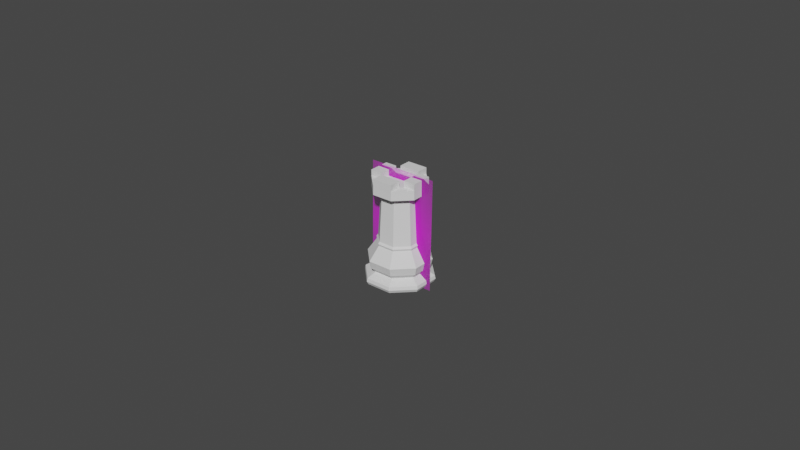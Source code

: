 # Source: rook.blend  (saved by Blender 2.91.10; exported with 4.5.12 LTS)
import bpy
from mathutils import Matrix  # noqa: F401  (used for matrix-valued properties, if any)

bpy.ops.wm.read_factory_settings(use_empty=True)
scene = bpy.context.scene
scene.name = 'Scene'

# ---- collections
col_collection = bpy.data.collections.new('Collection'); scene.collection.children.link(col_collection)

# ---- images (referenced by path relative to the original .blend; pixels are not part of the script)
import os
ASSET_DIR = os.environ.get("B2B_ASSET_DIR", "")  # directory of the original .blend (textures are referenced by path, not embedded)
HERE = os.path.dirname(os.path.abspath(__file__))  # packed textures are extracted next to this script under _unpacked/

def load_image(name, relpath, width, height, colorspace="sRGB"):
    """Load a texture the original file referenced (path relative to the .blend, or extracted next to this script)."""
    p = next((c for c in (os.path.join(HERE, relpath), os.path.join(ASSET_DIR, relpath)) if relpath and os.path.exists(c)), "")
    if p:
        img = bpy.data.images.load(p, check_existing=True)
        img.name = name
    else:  # same state as the original file: an image datablock whose file is absent (Cycles renders it pink)
        img = bpy.data.images.new(name, width, height)
        img.source = "FILE"
        img.filepath = "//" + (relpath or name)
    img.colorspace_settings.name = colorspace
    return img
img_rookref_png = load_image('rookRef.png', 'rookRef.png', 1024, 1024, 'sRGB')

# ---- materials (node trees are filled in below, after node groups)
mat_pawn = bpy.data.materials.new('pawn')
mat_pawn.surface_render_method = 'BLENDED'
mat_pawn.blend_method = 'BLEND'
mat_pawn.use_transparent_shadow = False

# ---- material node trees
mat_pawn.use_nodes = True; mat_pawn.node_tree.nodes.clear()
_N = mat_pawn.node_tree.nodes; _L = mat_pawn.node_tree.links
n0 = _N.new('ShaderNodeBsdfPrincipled'); n0.name = 'Principled BSDF'; n0.location = (0, 300)
n0.distribution = 'GGX'
n0.subsurface_method = 'BURLEY'
n0.inputs[3].default_value = 1.45
n0.inputs[27].default_value = (0.0, 0.0, 0.0, 1.0)
n0.inputs[28].default_value = 1.0
n1 = _N.new('ShaderNodeOutputMaterial'); n1.name = 'Material Output'; n1.location = (300, 300)
n2 = _N.new('ShaderNodeTexImage'); n2.name = 'Image Texture'; n2.location = (-200, 300)
n2.image = img_rookref_png
n2.extension = 'CLIP'
_L.new(n2.outputs[0], n0.inputs[0])
_L.new(n2.outputs[1], n0.inputs[4])
_L.new(n0.outputs[0], n1.inputs[0])
n1.is_active_output = True

# ---- world
world_world = bpy.data.worlds.new('World'); scene.world = world_world
world_world.use_nodes = True; world_world.node_tree.nodes.clear()
_N = world_world.node_tree.nodes; _L = world_world.node_tree.links
n0 = _N.new('ShaderNodeOutputWorld'); n0.name = 'World Output'; n0.location = (300, 300)
n1 = _N.new('ShaderNodeBackground'); n1.name = 'Background'; n1.location = (10, 300)
n1.inputs[0].default_value = (0.05088, 0.05088, 0.05088, 1.0)
_L.new(n1.outputs[0], n0.inputs[0])
n0.is_active_output = True
world_world.color = (0.05088, 0.05088, 0.05088)
world_world.use_sun_shadow = False
world_world.sun_shadow_jitter_overblur = 0.0

# ---- meshes
me_pawn = bpy.data.meshes.new('pawn')
me_pawn.from_pydata([(-0.01544, 1.553e-05, 0.0), (0.01544, 1.553e-05, 0.0), (-0.01544, 0.05003, 0.0), (0.01544, 0.05003, 0.0)], [], [(0, 1, 3, 2)])
_uv = me_pawn.uv_layers.new(name='UVMap')
_uv.uv.foreach_set('vector', [0.0, 0.0, 1.0, 0.0, 1.0, 1.0, 0.0, 1.0])
me_pawn.materials.append(mat_pawn)
me_pawn.use_remesh_fix_poles = True
me_pawn.use_remesh_preserve_attributes = False
me_pawn.use_mirror_vertex_groups = False
me_pawn.update()
me_cylinder = bpy.data.meshes.new('Cylinder')
me_cylinder.from_pydata([(1.564e-11, 0.01141, 0.02289), (0.008068, 0.008068, 0.02289), (0.01141, -7.049e-10, 0.02289), (0.008068, -0.008068, 0.02289), (-9.818e-10, -0.01141, 0.02289), (-0.008068, -0.008068, 0.02289), (-0.01141, -7.014e-11, 0.02289), (-0.008068, 0.008068, 0.02289), (4.899e-11, 0.01704, 0.01308), (2.508e-12, 0.01598, 0.008733), (0.0113, 0.0113, 0.008733), (0.01205, 0.01205, 0.01308), (0.01598, -9.951e-10, 0.008733), (0.01704, -1.049e-09, 0.01308), (0.0113, -0.0113, 0.008733), (0.01205, -0.01205, 0.01308), (-1.395e-09, -0.01598, 0.008733), (-1.427e-09, -0.01704, 0.01308), (-0.0113, -0.0113, 0.008733), (-0.01205, -0.01205, 0.01308), (-0.01598, -9.751e-11, 0.008733), (-0.01704, -9.742e-11, 0.01308), (-0.0113, 0.0113, 0.008733), (-0.01205, 0.01205, 0.01308), (-2.074e-10, 0.01384, 0.006408), (0.009783, 0.009783, 0.006408), (0.01384, -7.177e-10, 0.006408), (0.009783, -0.009783, 0.006408), (-1.04e-09, -0.01384, 0.006408), (-0.009783, -0.009783, 0.006408), (-0.01384, -2.607e-10, 0.006408), (-0.009783, 0.009783, 0.006408), (0.01294, 0.01294, 0.003626), (0.01321, 0.01321, 0.001823), (0.01831, -1.139e-09, 0.003626), (0.01868, -1.161e-09, 0.001823), (0.01294, -0.01294, 0.003626), (0.01321, -0.01321, 0.001823), (-1.601e-09, -0.01831, 0.003626), (-1.633e-09, -0.01868, 0.001823), (-0.01294, -0.01294, 0.003626), (-0.01321, -0.01321, 0.001823), (-0.01831, -1.201e-10, 0.003626), (-0.01868, -1.219e-10, 0.001823), (-0.01294, 0.01294, 0.003626), (-0.01321, 0.01321, 0.001823), (0.0, 0.01868, 0.001823), (0.0, 0.01831, 0.003626), (6.082e-11, 0.01783, 0.0001541), (0.01261, 0.01261, 0.0001541), (0.01783, -9.911e-10, 0.0001541), (0.01261, -0.01261, 0.0001541), (-1.567e-09, -0.01783, 0.0001541), (-0.01261, -0.01261, 0.0001541), (-0.01783, 5.613e-11, 0.0001541), (-0.01261, 0.01261, 0.0001541), (2.549e-12, 0.01187, 0.02069), (0.008395, 0.008395, 0.02069), (0.01187, -7.377e-10, 0.02069), (0.008395, -0.008395, 0.02069), (-1.035e-09, -0.01187, 0.02069), (-0.008395, -0.008395, 0.02069), (-0.01187, -7.714e-11, 0.02069), (-0.008395, 0.008395, 0.02069), (-4.512e-11, 0.009719, 0.05301), (0.009719, -5.859e-10, 0.05301), (0.006873, -0.006873, 0.05301), (-0.009719, -4.514e-11, 0.05301), (-0.008706, 0.008706, 0.02179), (3.809e-11, 0.01231, 0.02179), (0.008706, 0.008706, 0.02179), (0.01231, -7.894e-10, 0.02179), (0.008706, -0.008706, 0.02179), (-1.038e-09, -0.01231, 0.02179), (-0.008706, -0.008706, 0.02179), (-0.01231, -1.044e-10, 0.02179), (3.346e-10, 0.01458, 0.05301), (0.01031, 0.01031, 0.05301), (0.01458, -9.387e-10, 0.05301), (0.01031, -0.01031, 0.05301), (-9.399e-10, -0.01458, 0.05301), (-0.01031, -0.01031, 0.05301), (-0.01458, -1.276e-10, 0.05301), (-0.01031, 0.01031, 0.05301), (0.004443, -0.007879, 0.05301), (0.008713, 0.00243, 0.05301), (0.006873, -0.006873, 0.05817), (0.009719, -5.859e-10, 0.05817), (0.01031, -0.01031, 0.05817), (0.01458, -9.387e-10, 0.05817), (0.004443, -0.007879, 0.05817), (0.008713, 0.00243, 0.05817), (0.00243, -0.008713, 0.05301), (-0.007879, -0.004443, 0.05301), (-0.008713, -0.00243, 0.05301), (-0.004443, 0.007879, 0.05301), (-0.00243, 0.008713, 0.05301), (0.007879, 0.004443, 0.05301), (0.006873, 0.006873, 0.05817), (-4.512e-11, 0.009719, 0.05817), (-0.006873, -0.006873, 0.05817), (-8.948e-10, -0.009719, 0.05817), (-0.006873, 0.006873, 0.05817), (-0.009719, -4.514e-11, 0.05817), (0.01031, 0.01031, 0.05817), (3.346e-10, 0.01458, 0.05817), (-0.01031, -0.01031, 0.05817), (-9.399e-10, -0.01458, 0.05817), (-0.01031, 0.01031, 0.05817), (-0.01458, -1.276e-10, 0.05817), (0.00243, -0.008713, 0.05817), (-0.007879, -0.004443, 0.05817), (-0.008713, -0.00243, 0.05817), (-0.004443, 0.007879, 0.05817), (-0.00243, 0.008713, 0.05817), (0.007879, 0.004443, 0.05817), (-0.006903, 0.006903, 0.05226), (-0.009762, -4.576e-11, 0.05226), (-0.006903, -0.006903, 0.05226), (-8.97e-10, -0.009762, 0.05226), (0.006903, -0.006903, 0.05226), (0.009762, -5.889e-10, 0.05226), (0.006903, 0.006903, 0.05226), (-4.36e-11, 0.009762, 0.05226), (0.006873, 0.006873, 0.05301), (-8.948e-10, -0.009719, 0.05301), (-0.006873, -0.006873, 0.05301), (-0.006873, 0.006873, 0.05301), (-0.009762, -4.576e-11, 0.04968), (-8.97e-10, -0.009762, 0.04968), (0.009762, -5.889e-10, 0.04968), (-4.36e-11, 0.009762, 0.04968), (-0.006903, 0.006903, 0.04968), (-0.006903, -0.006903, 0.04968), (0.006903, -0.006903, 0.04968), (0.006903, 0.006903, 0.04968), (-0.01464, -1.819e-10, 0.04968), (-1.072e-09, -0.01464, 0.04968), (0.01464, -9.966e-10, 0.04968), (2.08e-10, 0.01464, 0.04968), (-0.01035, 0.01035, 0.04968), (-0.01035, -0.01035, 0.04968), (0.01035, -0.01035, 0.04968), (0.01035, 0.01035, 0.04968), (0.006873, 0.006873, 0.05473), (3.186e-10, 0.009719, 0.05473), (0.009719, -5.859e-10, 0.05473), (0.006873, -0.006873, 0.05473), (-5.311e-10, -0.009719, 0.05473), (-0.006873, -0.006873, 0.05473), (-0.009719, -4.514e-11, 0.05473), (-0.006873, 0.006873, 0.05473), (0.01031, -0.01031, 0.05473), (0.004443, -0.007879, 0.05473), (0.01458, -9.387e-10, 0.05473), (0.008713, 0.00243, 0.05473), (-9.399e-10, -0.01458, 0.05473), (0.00243, -0.008713, 0.05473), (-0.01031, -0.01031, 0.05473), (-0.007879, -0.004443, 0.05473), (-0.01458, -1.276e-10, 0.05473), (-0.008713, -0.00243, 0.05473), (-0.01031, 0.01031, 0.05473), (-0.004443, 0.007879, 0.05473), (3.346e-10, 0.01458, 0.05473), (-0.00243, 0.008713, 0.05473), (0.01031, 0.01031, 0.05473), (0.007879, 0.004443, 0.05473)], [], [(70, 1, 2, 71), (69, 0, 1, 70), (75, 6, 7, 68), (74, 5, 6, 75), (73, 4, 5, 74), (72, 3, 4, 73), (12, 26, 25, 10), (14, 27, 26, 12), (16, 28, 27, 14), (18, 29, 28, 16), (20, 30, 29, 18), (22, 31, 30, 20), (9, 24, 31, 22), (71, 2, 3, 72), (10, 25, 24, 9), (63, 23, 21, 62), (23, 8, 9, 22), (62, 21, 19, 61), (21, 23, 22, 20), (61, 19, 17, 60), (19, 21, 20, 18), (60, 17, 15, 59), (17, 19, 18, 16), (59, 15, 13, 58), (15, 17, 16, 14), (58, 13, 11, 57), (13, 15, 14, 12), (57, 11, 8, 56), (11, 13, 12, 10), (8, 11, 10, 9), (25, 32, 47, 24), (47, 32, 33, 46), (26, 34, 32, 25), (32, 34, 35, 33), (27, 36, 34, 26), (34, 36, 37, 35), (28, 38, 36, 27), (36, 38, 39, 37), (29, 40, 38, 28), (38, 40, 41, 39), (30, 42, 40, 29), (40, 42, 43, 41), (31, 44, 42, 30), (42, 44, 45, 43), (24, 47, 44, 31), (44, 47, 46, 45), (48, 46, 33, 49), (33, 35, 50, 49), (50, 35, 37, 51), (37, 39, 52, 51), (39, 41, 53, 52), (41, 43, 54, 53), (43, 45, 55, 54), (45, 46, 48, 55), (48, 49, 50, 51, 52, 53, 54, 55), (68, 7, 0, 69), (56, 8, 23, 63), (117, 118, 133, 128), (119, 120, 134, 129), (121, 122, 135, 130), (116, 117, 128, 132), (63, 68, 69, 56), (58, 71, 72, 59), (59, 72, 73, 60), (60, 73, 74, 61), (61, 74, 75, 62), (62, 75, 68, 63), (56, 69, 70, 57), (57, 70, 71, 58), (126, 125, 148, 149), (126, 93, 92, 125), (125, 126, 100, 101), (79, 78, 89, 88), (82, 94, 112, 109), (65, 66, 86, 87), (91, 85, 84, 90), (87, 86, 88, 89), (88, 86, 90), (87, 89, 91), (84, 79, 88, 90), (87, 91, 90, 86), (78, 85, 91, 89), (78, 79, 84, 85), (112, 94, 95, 113), (93, 81, 106, 111), (77, 76, 105, 104), (103, 112, 113, 102), (80, 92, 110, 107), (114, 96, 97, 115), (103, 102, 108, 109), (101, 100, 106, 107), (99, 98, 104, 105), (99, 105, 114), (104, 98, 115), (108, 102, 113), (103, 109, 112), (106, 100, 111), (101, 107, 110), (81, 80, 107, 106), (95, 83, 108, 113), (111, 100, 101, 110), (83, 82, 109, 108), (76, 96, 114, 105), (67, 127, 102, 103), (97, 77, 104, 115), (64, 124, 98, 99), (99, 114, 115, 98), (81, 93, 92, 80), (83, 95, 94, 82), (77, 97, 96, 76), (2, 1, 122, 121), (4, 3, 120, 119), (6, 5, 118, 117), (0, 7, 116, 123), (1, 0, 123, 122), (3, 2, 121, 120), (5, 4, 119, 118), (7, 6, 117, 116), (132, 128, 67, 127), (133, 129, 125, 126), (134, 130, 65, 66), (135, 131, 64, 124), (131, 132, 127, 64), (128, 133, 126, 67), (129, 134, 66, 125), (130, 135, 124, 65), (123, 116, 132, 131), (122, 123, 131, 135), (120, 121, 130, 134), (118, 119, 129, 133), (133, 129, 137, 141), (135, 131, 139, 143), (133, 128, 136, 141), (135, 130, 138, 143), (128, 132, 140, 136), (134, 130, 138, 142), (131, 132, 140, 139), (134, 129, 137, 142), (96, 95, 163, 165), (95, 83, 162, 163), (82, 94, 161, 160), (139, 140, 83, 162, 164, 76), (136, 140, 83, 82), (143, 139, 76, 77), (80, 156, 152, 79, 142, 137), (138, 142, 79, 78), (82, 160, 158, 81, 141, 136), (137, 141, 81, 80), (144, 145, 151, 150, 149, 148, 147, 146), (66, 65, 146, 147), (124, 64, 145, 144), (64, 127, 151, 145), (67, 126, 149, 150), (125, 66, 147, 148), (65, 124, 144, 146), (127, 67, 150, 151), (166, 154, 155, 167), (152, 156, 157, 153), (158, 160, 161, 159), (162, 164, 165, 163), (76, 96, 165, 164), (97, 77, 166, 167), (85, 97, 167, 155), (84, 79, 152, 153), (78, 85, 155, 154), (92, 84, 153, 157), (80, 92, 157, 156), (93, 81, 158, 159), (94, 93, 159, 161), (78, 154, 166, 77, 143, 138), (94, 67, 127, 95), (96, 64, 124, 97), (85, 65, 66, 84), (93, 111, 110, 92)])
_uv = me_cylinder.uv_layers.new(name='UVMap')
_uv.uv.foreach_set('vector', [0.875, 0.9728, 0.875, 1.0, 0.75, 1.0, 0.75, 0.9728, 1.0, 0.9728, 1.0, 1.0, 0.875, 1.0, 0.875, 0.9728, 0.25, 0.9728, 0.25, 1.0, 0.125, 1.0, 0.125, 0.9728, 0.375, 0.9728, 0.375, 1.0, 0.25, 1.0, 0.25, 0.9728, 0.5, 0.9728, 0.5, 1.0, 0.375, 1.0, 0.375, 0.9728, 0.625, 0.9728, 0.625, 1.0, 0.5, 1.0, 0.5, 0.9728, 0.75, 0.7671, 0.75, 0.7073, 0.875, 0.7073, 0.875, 0.7671, 0.625, 0.7671, 0.625, 0.7073, 0.75, 0.7073, 0.75, 0.7671, 0.5, 0.7671, 0.5, 0.7073, 0.625, 0.7073, 0.625, 0.7671, 0.375, 0.7671, 0.375, 0.7073, 0.5, 0.7073, 0.5, 0.7671, 0.25, 0.7671, 0.25, 0.7073, 0.375, 0.7073, 0.375, 0.7671, 0.125, 0.7671, 0.125, 0.7073, 0.25, 0.7073, 0.25, 0.7671, 0.002605, 0.7671, -0.0005224, 0.7073, 0.125, 0.7073, 0.125, 0.7671, 0.75, 0.9728, 0.75, 1.0, 0.625, 1.0, 0.625, 0.9728, 0.875, 0.7671, 0.875, 0.7073, 1.001, 0.7073, 0.9974, 0.7671, 0.125, 0.9456, 0.125, 0.8316, 0.25, 0.8316, 0.25, 0.9456, 0.125, 0.8316, 0.001901, 0.8316, 0.002605, 0.7671, 0.125, 0.7671, 0.25, 0.9456, 0.25, 0.8316, 0.375, 0.8316, 0.375, 0.9456, 0.25, 0.8316, 0.125, 0.8316, 0.125, 0.7671, 0.25, 0.7671, 0.375, 0.9456, 0.375, 0.8316, 0.5, 0.8316, 0.5, 0.9456, 0.375, 0.8316, 0.25, 0.8316, 0.25, 0.7671, 0.375, 0.7671, 0.5, 0.9456, 0.5, 0.8316, 0.625, 0.8316, 0.625, 0.9456, 0.5, 0.8316, 0.375, 0.8316, 0.375, 0.7671, 0.5, 0.7671, 0.625, 0.9456, 0.625, 0.8316, 0.75, 0.8316, 0.75, 0.9456, 0.625, 0.8316, 0.5, 0.8316, 0.5, 0.7671, 0.625, 0.7671, 0.75, 0.9456, 0.75, 0.8316, 0.875, 0.8316, 0.875, 0.9456, 0.75, 0.8316, 0.625, 0.8316, 0.625, 0.7671, 0.75, 0.7671, 0.875, 0.9456, 0.875, 0.8316, 0.9981, 0.8316, 1.0, 0.9456, 0.875, 0.8316, 0.75, 0.8316, 0.75, 0.7671, 0.875, 0.7671, 0.9981, 0.8316, 0.875, 0.8316, 0.875, 0.7671, 0.9974, 0.7671, 0.875, 0.7073, 0.875, 0.5905, 0.9985, 0.5905, 1.001, 0.7073, 0.9985, 0.5905, 0.875, 0.5905, 0.875, 0.5586, 0.9995, 0.5586, 0.75, 0.7073, 0.75, 0.5905, 0.875, 0.5905, 0.875, 0.7073, 0.875, 0.5905, 0.75, 0.5905, 0.75, 0.5586, 0.875, 0.5586, 0.625, 0.7073, 0.625, 0.5905, 0.75, 0.5905, 0.75, 0.7073, 0.75, 0.5905, 0.625, 0.5905, 0.625, 0.5586, 0.75, 0.5586, 0.5, 0.7073, 0.5, 0.5905, 0.625, 0.5905, 0.625, 0.7073, 0.625, 0.5905, 0.5, 0.5905, 0.5, 0.5586, 0.625, 0.5586, 0.375, 0.7073, 0.375, 0.5905, 0.5, 0.5905, 0.5, 0.7073, 0.5, 0.5905, 0.375, 0.5905, 0.375, 0.5586, 0.5, 0.5586, 0.25, 0.7073, 0.25, 0.5905, 0.375, 0.5905, 0.375, 0.7073, 0.375, 0.5905, 0.25, 0.5905, 0.25, 0.5586, 0.375, 0.5586, 0.125, 0.7073, 0.125, 0.5905, 0.25, 0.5905, 0.25, 0.7073, 0.25, 0.5905, 0.125, 0.5905, 0.125, 0.5586, 0.25, 0.5586, -0.0005224, 0.7073, 0.001484, 0.5905, 0.125, 0.5905, 0.125, 0.7073, 0.125, 0.5905, 0.001484, 0.5905, 0.0005248, 0.5586, 0.125, 0.5586, 0.9983, 0.5, 0.9995, 0.5586, 0.875, 0.5586, 0.8767, 0.5, 0.875, 0.5586, 0.75, 0.5586, 0.7517, 0.5, 0.8733, 0.5, 0.7483, 0.5, 0.75, 0.5586, 0.625, 0.5586, 0.6267, 0.5, 0.625, 0.5586, 0.5, 0.5586, 0.5017, 0.5, 0.6233, 0.5, 0.5, 0.5586, 0.375, 0.5586, 0.3767, 0.5, 0.4983, 0.5, 0.375, 0.5586, 0.25, 0.5586, 0.2517, 0.5, 0.3733, 0.5, 0.25, 0.5586, 0.125, 0.5586, 0.1267, 0.5, 0.2483, 0.5, 0.125, 0.5586, 0.0005248, 0.5586, 0.001691, 0.5, 0.1233, 0.5, 0.75, 0.4835, 0.9151, 0.4151, 0.9835, 0.25, 0.9151, 0.08488, 0.75, 0.01649, 0.5849, 0.08488, 0.5165, 0.25, 0.5849, 0.4151, 0.125, 0.9728, 0.125, 1.0, 0.0, 1.0, 0.0, 0.9728, 0.0, 0.9456, 0.001901, 0.8316, 0.125, 0.8316, 0.125, 0.9456, 0.25, 1.0, 0.375, 1.0, 0.375, 1.0, 0.25, 1.0, 0.5, 1.0, 0.625, 1.0, 0.625, 1.0, 0.5, 1.0, 0.75, 1.0, 0.875, 1.0, 0.875, 1.0, 0.75, 1.0, 0.125, 1.0, 0.25, 1.0, 0.25, 1.0, 0.125, 1.0, 0.125, 0.9456, 0.125, 0.9728, 0.0, 0.9728, 0.0, 0.9456, 0.75, 0.9456, 0.75, 0.9728, 0.625, 0.9728, 0.625, 0.9456, 0.625, 0.9456, 0.625, 0.9728, 0.5, 0.9728, 0.5, 0.9456, 0.5, 0.9456, 0.5, 0.9728, 0.375, 0.9728, 0.375, 0.9456, 0.375, 0.9456, 0.375, 0.9728, 0.25, 0.9728, 0.25, 0.9456, 0.25, 0.9456, 0.25, 0.9728, 0.125, 0.9728, 0.125, 0.9456, 1.0, 0.9456, 1.0, 0.9728, 0.875, 0.9728, 0.875, 0.9456, 0.875, 0.9456, 0.875, 0.9728, 0.75, 0.9728, 0.75, 0.9456, 0.375, 1.0, 0.5, 1.0, 0.5, 1.0, 0.375, 1.0, 0.375, 1.0, 0.0, 0.0, 0.0, 0.0, 0.5, 1.0, 0.5, 1.0, 0.375, 1.0, 0.375, 1.0, 0.5, 1.0, 0.0, 0.0, 0.0, 0.0, 0.0, 0.0, 0.0, 0.0, 0.0, 0.0, 0.0, 0.0, 0.0, 0.0, 0.0, 0.0, 0.75, 1.0, 0.625, 1.0, 0.625, 1.0, 0.75, 1.0, 0.0, 0.0, 0.0, 0.0, 0.0, 0.0, 0.0, 0.0, 0.75, 1.0, 0.625, 1.0, 0.625, 1.0, 0.75, 1.0, 0.625, 1.0, 0.625, 1.0, 0.0, 0.0, 0.75, 1.0, 0.75, 1.0, 0.0, 0.0, 0.0, 0.0, 0.0, 0.0, 0.0, 0.0, 0.0, 0.0, 0.75, 1.0, 0.0, 0.0, 0.0, 0.0, 0.625, 1.0, 0.0, 0.0, 0.0, 0.0, 0.0, 0.0, 0.0, 0.0, 0.0, 0.0, 0.0, 0.0, 0.0, 0.0, 0.0, 0.0, 0.0, 0.0, 0.0, 0.0, 0.0, 0.0, 0.0, 0.0, 0.0, 0.0, 0.0, 0.0, 0.0, 0.0, 0.0, 0.0, 0.0, 0.0, 0.0, 0.0, 0.0, 0.0, 0.0, 0.0, 0.25, 1.0, 0.0, 0.0, 0.0, 0.0, 0.125, 1.0, 0.0, 0.0, 0.0, 0.0, 0.0, 0.0, 0.0, 0.0, 0.0, 0.0, 0.0, 0.0, 0.0, 0.0, 0.0, 0.0, 0.25, 1.0, 0.125, 1.0, 0.125, 1.0, 0.25, 1.0, 0.5, 1.0, 0.375, 1.0, 0.375, 1.0, 0.5, 1.0, 1.0, 1.0, 0.875, 1.0, 0.875, 1.0, 1.0, 1.0, 1.0, 1.0, 1.0, 1.0, 0.0, 0.0, 0.875, 1.0, 0.875, 1.0, 0.0, 0.0, 0.125, 1.0, 0.125, 1.0, 0.0, 0.0, 0.25, 1.0, 0.25, 1.0, 0.0, 0.0, 0.375, 1.0, 0.375, 1.0, 0.0, 0.0, 0.5, 1.0, 0.5, 1.0, 0.0, 0.0, 0.0, 0.0, 0.0, 0.0, 0.0, 0.0, 0.0, 0.0, 0.0, 0.0, 0.0, 0.0, 0.0, 0.0, 0.0, 0.0, 0.0, 0.0, 0.375, 1.0, 0.5, 1.0, 0.0, 0.0, 0.0, 0.0, 0.0, 0.0, 0.0, 0.0, 0.0, 0.0, 0.0, 0.0, 0.0, 0.0, 0.0, 0.0, 0.0, 0.0, 0.25, 1.0, 0.125, 1.0, 0.125, 1.0, 0.25, 1.0, 0.0, 0.0, 0.0, 0.0, 0.0, 0.0, 0.0, 0.0, 0.0, 1.0, 0.875, 1.0, 0.875, 1.0, 0.0, 1.0, 1.0, 1.0, 0.0, 0.0, 0.0, 0.0, 0.875, 1.0, 0.0, 0.0, 0.0, 0.0, 0.0, 0.0, 0.0, 0.0, 0.0, 0.0, 0.0, 0.0, 0.0, 0.0, 0.0, 0.0, 0.0, 0.0, 0.0, 0.0, 0.0, 0.0, 0.0, 0.0, 0.75, 1.0, 0.875, 1.0, 0.875, 1.0, 0.75, 1.0, 0.5, 1.0, 0.625, 1.0, 0.625, 1.0, 0.5, 1.0, 0.25, 1.0, 0.375, 1.0, 0.375, 1.0, 0.25, 1.0, 0.0, 1.0, 0.125, 1.0, 0.125, 1.0, 0.003045, 1.0, 0.875, 1.0, 1.0, 1.0, 0.997, 1.0, 0.875, 1.0, 0.625, 1.0, 0.75, 1.0, 0.75, 1.0, 0.625, 1.0, 0.375, 1.0, 0.5, 1.0, 0.5, 1.0, 0.375, 1.0, 0.125, 1.0, 0.25, 1.0, 0.25, 1.0, 0.125, 1.0, 0.125, 1.0, 0.25, 1.0, 0.25, 1.0, 0.125, 1.0, 0.375, 1.0, 0.5, 1.0, 0.5, 1.0, 0.375, 1.0, 0.625, 1.0, 0.75, 1.0, 0.75, 1.0, 0.625, 1.0, 0.875, 1.0, 0.997, 1.0, 1.0, 1.0, 0.875, 1.0, 0.003045, 1.0, 0.125, 1.0, 0.125, 1.0, 0.0, 1.0, 0.25, 1.0, 0.375, 1.0, 0.375, 1.0, 0.25, 1.0, 0.5, 1.0, 0.625, 1.0, 0.625, 1.0, 0.5, 1.0, 0.75, 1.0, 0.875, 1.0, 0.875, 1.0, 0.75, 1.0, 0.003045, 1.0, 0.125, 1.0, 0.125, 1.0, 0.003045, 1.0, 0.875, 1.0, 0.997, 1.0, 0.997, 1.0, 0.875, 1.0, 0.625, 1.0, 0.75, 1.0, 0.75, 1.0, 0.625, 1.0, 0.375, 1.0, 0.5, 1.0, 0.5, 1.0, 0.375, 1.0, 0.375, 1.0, 0.5, 1.0, 0.5, 1.0, 0.375, 1.0, 0.875, 1.0, 0.997, 1.0, 0.997, 1.0, 0.875, 1.0, 0.375, 1.0, 0.25, 1.0, 0.25, 1.0, 0.375, 1.0, 0.875, 1.0, 0.75, 1.0, 0.75, 1.0, 0.875, 1.0, 0.25, 1.0, 0.125, 1.0, 0.125, 1.0, 0.25, 1.0, 0.625, 1.0, 0.75, 1.0, 0.75, 1.0, 0.625, 1.0, 0.003045, 1.0, 0.125, 1.0, 0.125, 1.0, 0.003045, 1.0, 0.625, 1.0, 0.5, 1.0, 0.5, 1.0, 0.625, 1.0, 0.0, 0.0, 0.0, 0.0, 0.0, 0.0, 0.0, 0.0, 0.0, 0.0, 0.0, 0.0, 0.0, 0.0, 0.0, 0.0, 0.0, 0.0, 0.0, 0.0, 0.0, 0.0, 0.0, 0.0, 0.003045, 1.0, 0.125, 1.0, 0.0, 0.0, 0.0, 0.0, 0.0, 0.0, 0.0, 0.0, 0.25, 1.0, 0.125, 1.0, 0.0, 0.0, 0.0, 0.0, 0.875, 1.0, 0.997, 1.0, 0.0, 0.0, 0.0, 0.0, 0.0, 0.0, 0.0, 0.0, 0.0, 0.0, 0.0, 0.0, 0.625, 1.0, 0.5, 1.0, 0.75, 1.0, 0.625, 1.0, 0.0, 0.0, 0.0, 0.0, 0.0, 0.0, 0.0, 0.0, 0.0, 0.0, 0.0, 0.0, 0.375, 1.0, 0.25, 1.0, 0.5, 1.0, 0.375, 1.0, 0.0, 0.0, 0.0, 0.0, 0.875, 1.0, 0.0, 1.0, 0.125, 1.0, 0.25, 1.0, 0.375, 1.0, 0.5, 1.0, 0.625, 1.0, 0.75, 1.0, 0.625, 1.0, 0.75, 1.0, 0.75, 1.0, 0.625, 1.0, 0.875, 1.0, 0.0, 1.0, 0.0, 1.0, 0.875, 1.0, 0.0, 1.0, 0.125, 1.0, 0.125, 1.0, 0.0, 1.0, 0.25, 1.0, 0.375, 1.0, 0.375, 1.0, 0.25, 1.0, 0.5, 1.0, 0.625, 1.0, 0.625, 1.0, 0.5, 1.0, 0.75, 1.0, 0.875, 1.0, 0.875, 1.0, 0.75, 1.0, 0.125, 1.0, 0.25, 1.0, 0.25, 1.0, 0.125, 1.0, 0.0, 0.0, 0.0, 0.0, 0.0, 0.0, 0.0, 0.0, 0.0, 0.0, 0.0, 0.0, 0.0, 0.0, 0.0, 0.0, 0.0, 0.0, 0.0, 0.0, 0.0, 0.0, 0.0, 0.0, 0.0, 0.0, 0.0, 0.0, 0.0, 0.0, 0.0, 0.0, 0.0, 0.0, 0.0, 0.0, 0.0, 0.0, 0.0, 0.0, 0.0, 0.0, 0.0, 0.0, 0.0, 0.0, 0.0, 0.0, 0.0, 0.0, 0.0, 0.0, 0.0, 0.0, 0.0, 0.0, 0.0, 0.0, 0.0, 0.0, 0.0, 0.0, 0.0, 0.0, 0.0, 0.0, 0.0, 0.0, 0.0, 0.0, 0.0, 0.0, 0.0, 0.0, 0.0, 0.0, 0.0, 0.0, 0.0, 0.0, 0.0, 0.0, 0.0, 0.0, 0.0, 0.0, 0.0, 0.0, 0.0, 0.0, 0.0, 0.0, 0.0, 0.0, 0.0, 0.0, 0.0, 0.0, 0.0, 0.0, 0.0, 0.0, 0.0, 0.0, 0.0, 0.0, 0.0, 0.0, 0.0, 0.0, 0.0, 0.0, 0.875, 1.0, 0.75, 1.0, 0.0, 0.0, 0.25, 1.0, 0.125, 1.0, 0.0, 0.0, 0.0, 0.0, 0.0, 1.0, 0.875, 1.0, 0.0, 0.0, 0.0, 0.0, 0.75, 1.0, 0.625, 1.0, 0.0, 0.0, 0.0, 0.0, 0.0, 0.0, 0.0, 0.0, 0.0, 0.0])
me_cylinder.use_remesh_fix_poles = True
me_cylinder.use_remesh_preserve_attributes = False
me_cylinder.use_mirror_vertex_groups = False
me_cylinder.update()

# ---- objects
ob_rookref = bpy.data.objects.new('rookRef', me_pawn)
ob_rook = bpy.data.objects.new('Rook', me_cylinder)

# ---- transforms, parenting, visibility, modifiers, constraints
ob_rookref.location = (0.0003224, 0.0, -0.000676)
ob_rookref.rotation_euler = (1.571, 0.01531, 0.0)
ob_rookref.scale = (0.7139, 0.7139, 0.7139)
ob_rookref.lineart.crease_threshold = 0.0
ob_rook.location = (0.0, 3.492e-10, 0.0)
ob_rook.rotation_euler = (0.0, 0.0, 0.3927)
ob_rook.scale = (0.59, 0.59, 0.5813)
ob_rook.display_type = 'SOLID'
ob_rook.lineart.crease_threshold = 0.0

# ---- collection membership
col_collection.objects.link(ob_rookref)
col_collection.objects.link(ob_rook)

# ---- scene / render settings (as saved in the file)
scene.frame_start = 1; scene.frame_end = 250; scene.frame_set(1)
scene.render.engine = 'BLENDER_EEVEE_NEXT'
scene.cycles.use_denoising = False
scene.cycles.samples = 128
scene.cycles.sampling_pattern = 'TABULATED_SOBOL'
scene.cycles.use_adaptive_sampling = False
scene.cycles.use_light_tree = False
scene.view_settings.view_transform = 'Filmic'
bpy.context.view_layer.update()

# ---- added for rendering (the .blend has no active camera and no usable light): camera, sun
cam_auto = bpy.data.cameras.new('AutoCamera')
cam_auto.lens = 50.0
cam_auto.sensor_width = 36.0
cam_auto.clip_end = 1000.0
ob_auto_camera = bpy.data.objects.new('AutoCamera', cam_auto)
scene.collection.objects.link(ob_auto_camera)
ob_auto_camera.location = (0.185045, -0.222054, 0.165221)
ob_auto_camera.rotation_euler = (1.09748, -7.21219e-08, 0.694738)
scene.camera = ob_auto_camera
light_auto_sun = bpy.data.lights.new('AutoSun', 'SUN')
light_auto_sun.energy = 3.0
light_auto_sun.angle = 0.0523599
ob_auto_sun = bpy.data.objects.new('AutoSun', light_auto_sun)
scene.collection.objects.link(ob_auto_sun)
ob_auto_sun.rotation_euler = (0.872665, 0.174533, 0.523599)
bpy.context.view_layer.update()
